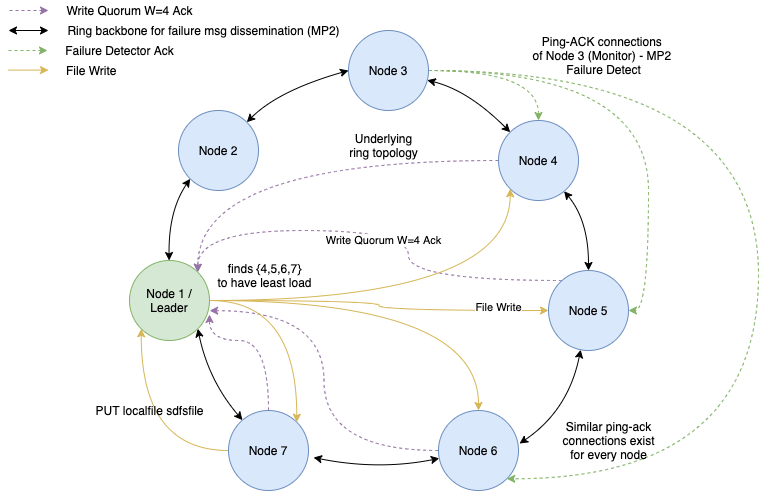

The diagram above was exported from draw.io. Its source (the exported page's mxGraphModel, read from the mxfile embedded in the PNG):
<mxGraphModel dx="788" dy="604" grid="1" gridSize="10" guides="1" tooltips="1" connect="1" arrows="1" fold="1" page="1" pageScale="1" pageWidth="1169" pageHeight="827" math="0" shadow="0">
  <root>
    <mxCell id="0" />
    <mxCell id="1" parent="0" />
    <mxCell id="2" style="edgeStyle=none;orthogonalLoop=1;jettySize=auto;html=1;entryX=0;entryY=0;entryDx=0;entryDy=0;startArrow=classic;startFill=1;curved=1;" edge="1" source="6" target="10" parent="1">
      <mxGeometry relative="1" as="geometry">
        <Array as="points">
          <mxPoint x="510" y="190" />
        </Array>
      </mxGeometry>
    </mxCell>
    <mxCell id="3" style="edgeStyle=orthogonalEdgeStyle;curved=1;orthogonalLoop=1;jettySize=auto;html=1;entryX=0.5;entryY=0;entryDx=0;entryDy=0;startArrow=none;startFill=0;fillColor=#d5e8d4;strokeColor=#82b366;dashed=1;" edge="1" source="6" target="10" parent="1">
      <mxGeometry relative="1" as="geometry" />
    </mxCell>
    <mxCell id="4" style="edgeStyle=orthogonalEdgeStyle;curved=1;orthogonalLoop=1;jettySize=auto;html=1;entryX=1;entryY=0.5;entryDx=0;entryDy=0;startArrow=none;startFill=0;fillColor=#d5e8d4;strokeColor=#82b366;dashed=1;" edge="1" source="6" target="14" parent="1">
      <mxGeometry relative="1" as="geometry" />
    </mxCell>
    <mxCell id="5" style="edgeStyle=orthogonalEdgeStyle;curved=1;orthogonalLoop=1;jettySize=auto;html=1;entryX=1;entryY=1;entryDx=0;entryDy=0;dashed=1;startArrow=none;startFill=0;fillColor=#d5e8d4;strokeColor=#82b366;" edge="1" source="6" target="17" parent="1">
      <mxGeometry relative="1" as="geometry">
        <Array as="points">
          <mxPoint x="800" y="170" />
          <mxPoint x="800" y="578" />
        </Array>
      </mxGeometry>
    </mxCell>
    <mxCell id="6" value="Node 3" style="ellipse;whiteSpace=wrap;html=1;aspect=fixed;fillColor=#dae8fc;strokeColor=#6c8ebf;" vertex="1" parent="1">
      <mxGeometry x="390" y="130" width="80" height="80" as="geometry" />
    </mxCell>
    <mxCell id="7" style="edgeStyle=none;orthogonalLoop=1;jettySize=auto;html=1;entryX=0.5;entryY=0;entryDx=0;entryDy=0;startArrow=classic;startFill=1;curved=1;" edge="1" source="10" target="14" parent="1">
      <mxGeometry relative="1" as="geometry">
        <Array as="points">
          <mxPoint x="630" y="320" />
        </Array>
      </mxGeometry>
    </mxCell>
    <mxCell id="8" style="edgeStyle=orthogonalEdgeStyle;curved=1;rounded=0;orthogonalLoop=1;jettySize=auto;html=1;entryX=1;entryY=0;entryDx=0;entryDy=0;fillColor=#e1d5e7;strokeColor=#9673a6;dashed=1;" edge="1" source="10" target="27" parent="1">
      <mxGeometry relative="1" as="geometry" />
    </mxCell>
    <mxCell id="9" value="&lt;span style=&quot;color: rgba(0 , 0 , 0 , 0) ; font-family: monospace ; font-size: 0px ; background-color: rgb(248 , 249 , 250)&quot;&gt;%3CmxGraphModel%3E%3Croot%3E%3CmxCell%20id%3D%220%22%2F%3E%3CmxCell%20id%3D%221%22%20parent%3D%220%22%2F%3E%3CmxCell%20id%3D%222%22%20value%3D%22Quorum%20W%3D4%20Ack%22%20style%3D%22edgeLabel%3Bhtml%3D1%3Balign%3Dcenter%3BverticalAlign%3Dmiddle%3Bresizable%3D0%3Bpoints%3D%5B%5D%3B%22%20vertex%3D%221%22%20connectable%3D%220%22%20parent%3D%221%22%3E%3CmxGeometry%20x%3D%22389.99582022268737%22%20y%3D%22329%22%20as%3D%22geometry%22%2F%3E%3C%2FmxCell%3E%3C%2Froot%3E%3C%2FmxGraphModel%&lt;/span&gt;" style="edgeLabel;html=1;align=center;verticalAlign=middle;resizable=0;points=[];" vertex="1" connectable="0" parent="8">
      <mxGeometry x="-0.2054" y="13" relative="1" as="geometry">
        <mxPoint as="offset" />
      </mxGeometry>
    </mxCell>
    <mxCell id="10" value="Node 4" style="ellipse;whiteSpace=wrap;html=1;aspect=fixed;fillColor=#dae8fc;strokeColor=#6c8ebf;" vertex="1" parent="1">
      <mxGeometry x="540" y="220" width="80" height="80" as="geometry" />
    </mxCell>
    <mxCell id="11" style="edgeStyle=none;orthogonalLoop=1;jettySize=auto;html=1;entryX=1.013;entryY=0.413;entryDx=0;entryDy=0;entryPerimeter=0;startArrow=classic;startFill=1;curved=1;" edge="1" source="14" target="17" parent="1">
      <mxGeometry relative="1" as="geometry">
        <Array as="points">
          <mxPoint x="610" y="510" />
        </Array>
      </mxGeometry>
    </mxCell>
    <mxCell id="12" style="edgeStyle=orthogonalEdgeStyle;curved=1;rounded=0;orthogonalLoop=1;jettySize=auto;html=1;entryX=1;entryY=0;entryDx=0;entryDy=0;fillColor=#e1d5e7;strokeColor=#9673a6;dashed=1;" edge="1" source="14" target="27" parent="1">
      <mxGeometry relative="1" as="geometry">
        <Array as="points">
          <mxPoint x="450" y="380" />
          <mxPoint x="450" y="330" />
          <mxPoint x="239" y="330" />
        </Array>
      </mxGeometry>
    </mxCell>
    <mxCell id="13" value="Write Quorum W=4 Ack" style="edgeLabel;html=1;align=center;verticalAlign=middle;resizable=0;points=[];" vertex="1" connectable="0" parent="12">
      <mxGeometry x="0.1473" y="-1" relative="1" as="geometry">
        <mxPoint x="33.12" y="11" as="offset" />
      </mxGeometry>
    </mxCell>
    <mxCell id="14" value="Node 5" style="ellipse;whiteSpace=wrap;html=1;aspect=fixed;fillColor=#dae8fc;strokeColor=#6c8ebf;" vertex="1" parent="1">
      <mxGeometry x="590" y="370" width="80" height="80" as="geometry" />
    </mxCell>
    <mxCell id="15" style="edgeStyle=none;orthogonalLoop=1;jettySize=auto;html=1;entryX=1.063;entryY=0.588;entryDx=0;entryDy=0;entryPerimeter=0;startArrow=classic;startFill=1;curved=1;" edge="1" source="17" target="21" parent="1">
      <mxGeometry relative="1" as="geometry">
        <Array as="points">
          <mxPoint x="420" y="570" />
        </Array>
      </mxGeometry>
    </mxCell>
    <mxCell id="16" style="edgeStyle=orthogonalEdgeStyle;curved=1;rounded=0;orthogonalLoop=1;jettySize=auto;html=1;entryX=1.002;entryY=0.627;entryDx=0;entryDy=0;entryPerimeter=0;fillColor=#e1d5e7;strokeColor=#9673a6;dashed=1;" edge="1" source="17" target="27" parent="1">
      <mxGeometry relative="1" as="geometry" />
    </mxCell>
    <mxCell id="17" value="Node 6" style="ellipse;whiteSpace=wrap;html=1;aspect=fixed;fillColor=#dae8fc;strokeColor=#6c8ebf;" vertex="1" parent="1">
      <mxGeometry x="480" y="510" width="80" height="80" as="geometry" />
    </mxCell>
    <mxCell id="18" style="edgeStyle=none;orthogonalLoop=1;jettySize=auto;html=1;entryX=1;entryY=1;entryDx=0;entryDy=0;startArrow=classic;startFill=1;curved=1;" edge="1" source="21" target="27" parent="1">
      <mxGeometry relative="1" as="geometry">
        <Array as="points">
          <mxPoint x="250" y="480" />
        </Array>
      </mxGeometry>
    </mxCell>
    <mxCell id="19" style="edgeStyle=orthogonalEdgeStyle;rounded=0;orthogonalLoop=1;jettySize=auto;html=1;entryX=0;entryY=1;entryDx=0;entryDy=0;curved=1;fillColor=#fff2cc;strokeColor=#d6b656;" edge="1" source="21" target="27" parent="1">
      <mxGeometry relative="1" as="geometry" />
    </mxCell>
    <mxCell id="20" style="edgeStyle=orthogonalEdgeStyle;curved=1;rounded=0;orthogonalLoop=1;jettySize=auto;html=1;fillColor=#e1d5e7;strokeColor=#9673a6;dashed=1;" edge="1" source="21" parent="1">
      <mxGeometry relative="1" as="geometry">
        <mxPoint x="251" y="414" as="targetPoint" />
        <Array as="points">
          <mxPoint x="310" y="440" />
          <mxPoint x="251" y="440" />
        </Array>
      </mxGeometry>
    </mxCell>
    <mxCell id="21" value="Node 7" style="ellipse;whiteSpace=wrap;html=1;aspect=fixed;fillColor=#dae8fc;strokeColor=#6c8ebf;" vertex="1" parent="1">
      <mxGeometry x="270" y="510" width="80" height="80" as="geometry" />
    </mxCell>
    <mxCell id="22" style="edgeStyle=none;orthogonalLoop=1;jettySize=auto;html=1;entryX=0;entryY=1;entryDx=0;entryDy=0;startArrow=classic;startFill=1;curved=1;" edge="1" source="27" target="29" parent="1">
      <mxGeometry relative="1" as="geometry">
        <Array as="points">
          <mxPoint x="210" y="310" />
        </Array>
      </mxGeometry>
    </mxCell>
    <mxCell id="23" style="edgeStyle=orthogonalEdgeStyle;curved=1;rounded=0;orthogonalLoop=1;jettySize=auto;html=1;entryX=0;entryY=1;entryDx=0;entryDy=0;fillColor=#fff2cc;strokeColor=#d6b656;" edge="1" source="27" target="10" parent="1">
      <mxGeometry relative="1" as="geometry" />
    </mxCell>
    <mxCell id="24" style="edgeStyle=orthogonalEdgeStyle;curved=1;rounded=0;orthogonalLoop=1;jettySize=auto;html=1;entryX=0;entryY=0.5;entryDx=0;entryDy=0;fillColor=#fff2cc;strokeColor=#d6b656;" edge="1" source="27" target="14" parent="1">
      <mxGeometry relative="1" as="geometry" />
    </mxCell>
    <mxCell id="25" style="edgeStyle=orthogonalEdgeStyle;curved=1;rounded=0;orthogonalLoop=1;jettySize=auto;html=1;entryX=0.5;entryY=0;entryDx=0;entryDy=0;fillColor=#fff2cc;strokeColor=#d6b656;" edge="1" source="27" target="17" parent="1">
      <mxGeometry relative="1" as="geometry" />
    </mxCell>
    <mxCell id="26" style="edgeStyle=orthogonalEdgeStyle;curved=1;rounded=0;orthogonalLoop=1;jettySize=auto;html=1;entryX=1;entryY=0;entryDx=0;entryDy=0;fillColor=#fff2cc;strokeColor=#d6b656;" edge="1" source="27" target="21" parent="1">
      <mxGeometry relative="1" as="geometry" />
    </mxCell>
    <mxCell id="27" value="Node 1 / Leader" style="ellipse;whiteSpace=wrap;html=1;aspect=fixed;fillColor=#d5e8d4;strokeColor=#82b366;" vertex="1" parent="1">
      <mxGeometry x="171" y="360" width="80" height="80" as="geometry" />
    </mxCell>
    <mxCell id="28" style="orthogonalLoop=1;jettySize=auto;html=1;entryX=0;entryY=0.5;entryDx=0;entryDy=0;startArrow=classic;startFill=1;curved=1;" edge="1" source="29" target="6" parent="1">
      <mxGeometry relative="1" as="geometry">
        <Array as="points">
          <mxPoint x="320" y="190" />
        </Array>
      </mxGeometry>
    </mxCell>
    <mxCell id="29" value="Node 2" style="ellipse;whiteSpace=wrap;html=1;aspect=fixed;fillColor=#dae8fc;strokeColor=#6c8ebf;" vertex="1" parent="1">
      <mxGeometry x="220" y="210" width="80" height="80" as="geometry" />
    </mxCell>
    <mxCell id="30" value="Ping-ACK connections &lt;br&gt;of Node 3 (Monitor) - MP2 &lt;br&gt;Failure Detect" style="text;html=1;align=center;verticalAlign=middle;resizable=0;points=[];autosize=1;strokeColor=none;fillColor=none;" vertex="1" parent="1">
      <mxGeometry x="570" y="130" width="150" height="50" as="geometry" />
    </mxCell>
    <mxCell id="31" value="Underlying&lt;br&gt;ring topology" style="text;html=1;align=center;verticalAlign=middle;resizable=0;points=[];autosize=1;strokeColor=none;fillColor=none;" vertex="1" parent="1">
      <mxGeometry x="385" y="230" width="80" height="30" as="geometry" />
    </mxCell>
    <mxCell id="32" value="Similar ping-ack&lt;br&gt;connections exist&lt;br&gt;for every node" style="text;html=1;align=center;verticalAlign=middle;resizable=0;points=[];autosize=1;strokeColor=none;fillColor=none;" vertex="1" parent="1">
      <mxGeometry x="590" y="510" width="120" height="60" as="geometry" />
    </mxCell>
    <mxCell id="33" value="PUT localfile sdfsfile" style="text;html=1;align=center;verticalAlign=middle;resizable=0;points=[];autosize=1;rotation=0;" vertex="1" parent="1">
      <mxGeometry x="131" y="500" width="120" height="20" as="geometry" />
    </mxCell>
    <mxCell id="34" value="File Write" style="edgeLabel;html=1;align=center;verticalAlign=middle;resizable=0;points=[];" vertex="1" connectable="0" parent="1">
      <mxGeometry x="499.99666666666667" y="380" as="geometry">
        <mxPoint x="40" y="27" as="offset" />
      </mxGeometry>
    </mxCell>
    <mxCell id="35" value="finds {4,5,6,7}&lt;br&gt;to have least load" style="text;html=1;align=center;verticalAlign=middle;resizable=0;points=[];autosize=1;" vertex="1" parent="1">
      <mxGeometry x="251" y="360" width="110" height="30" as="geometry" />
    </mxCell>
    <mxCell id="36" value="" style="endArrow=classic;html=1;dashed=1;fillColor=#e1d5e7;strokeColor=#9673a6;" edge="1" parent="1">
      <mxGeometry width="50" height="50" relative="1" as="geometry">
        <mxPoint x="51" y="110" as="sourcePoint" />
        <mxPoint x="90" y="110" as="targetPoint" />
      </mxGeometry>
    </mxCell>
    <mxCell id="37" value="&lt;span style=&quot;background-color: rgb(255 , 255 , 255)&quot;&gt;&lt;font style=&quot;font-size: 12px&quot;&gt;Write Quorum W=4 Ack&lt;/font&gt;&lt;/span&gt;" style="text;html=1;align=center;verticalAlign=middle;resizable=0;points=[];autosize=1;" vertex="1" parent="1">
      <mxGeometry x="101" y="100" width="140" height="20" as="geometry" />
    </mxCell>
    <mxCell id="38" value="" style="endArrow=classic;startArrow=classic;html=1;" edge="1" parent="1">
      <mxGeometry width="50" height="50" relative="1" as="geometry">
        <mxPoint x="50" y="130" as="sourcePoint" />
        <mxPoint x="90" y="130" as="targetPoint" />
      </mxGeometry>
    </mxCell>
    <mxCell id="39" value="Ring backbone for failure msg dissemination (MP2)" style="text;html=1;align=center;verticalAlign=middle;resizable=0;points=[];autosize=1;" vertex="1" parent="1">
      <mxGeometry x="100" y="120" width="290" height="20" as="geometry" />
    </mxCell>
    <mxCell id="40" value="" style="endArrow=classic;html=1;dashed=1;fillColor=#d5e8d4;strokeColor=#82b366;" edge="1" parent="1">
      <mxGeometry width="50" height="50" relative="1" as="geometry">
        <mxPoint x="50" y="150" as="sourcePoint" />
        <mxPoint x="88.99999999999989" y="150" as="targetPoint" />
      </mxGeometry>
    </mxCell>
    <mxCell id="41" value="Failure Detector Ack" style="text;html=1;align=center;verticalAlign=middle;resizable=0;points=[];autosize=1;" vertex="1" parent="1">
      <mxGeometry x="101" y="140" width="120" height="20" as="geometry" />
    </mxCell>
    <mxCell id="42" value="" style="endArrow=classic;html=1;fillColor=#fff2cc;strokeColor=#d6b656;" edge="1" parent="1">
      <mxGeometry width="50" height="50" relative="1" as="geometry">
        <mxPoint x="50" y="169.58000000000004" as="sourcePoint" />
        <mxPoint x="90" y="169.58000000000004" as="targetPoint" />
      </mxGeometry>
    </mxCell>
    <mxCell id="43" value="File Write" style="text;html=1;align=left;verticalAlign=middle;resizable=0;points=[];autosize=1;" vertex="1" parent="1">
      <mxGeometry x="106" y="160" width="70" height="20" as="geometry" />
    </mxCell>
  </root>
</mxGraphModel>